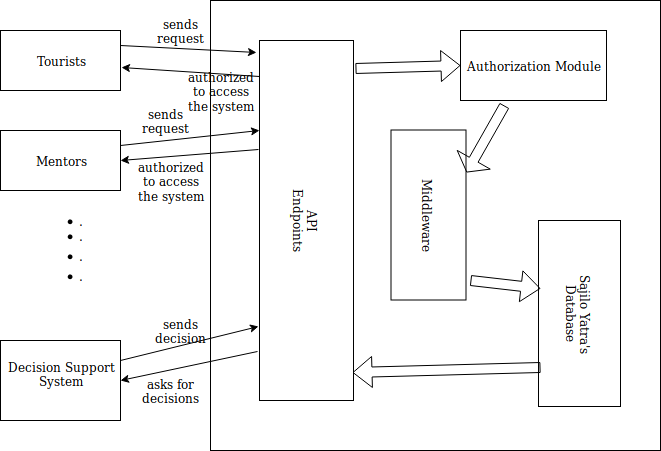

The diagram above was exported from draw.io. Its source (the exported page's mxGraphModel, read from the mxfile embedded in the PNG):
<mxGraphModel dx="773" dy="466" grid="1" gridSize="10" guides="1" tooltips="1" connect="1" arrows="1" fold="1" page="1" pageScale="1" pageWidth="850" pageHeight="1100" math="0" shadow="0">
  <root>
    <mxCell id="0" />
    <mxCell id="1" parent="0" />
    <mxCell id="L2vJXrnA-6MCiKT1jTD3-1" value="Tourists" style="rounded=0;whiteSpace=wrap;html=1;" vertex="1" parent="1">
      <mxGeometry x="110" y="40" width="120" height="60" as="geometry" />
    </mxCell>
    <mxCell id="L2vJXrnA-6MCiKT1jTD3-2" value="Mentors" style="rounded=0;whiteSpace=wrap;html=1;" vertex="1" parent="1">
      <mxGeometry x="110" y="140" width="120" height="60" as="geometry" />
    </mxCell>
    <mxCell id="L2vJXrnA-6MCiKT1jTD3-3" value="" style="whiteSpace=wrap;html=1;aspect=fixed;" vertex="1" parent="1">
      <mxGeometry x="320" y="10" width="450" height="450" as="geometry" />
    </mxCell>
    <mxCell id="L2vJXrnA-6MCiKT1jTD3-7" value="&lt;div&gt;API&lt;/div&gt;&lt;div&gt;Endpoints&lt;br&gt;&lt;/div&gt;" style="rounded=0;whiteSpace=wrap;html=1;rotation=90;" vertex="1" parent="1">
      <mxGeometry x="236" y="183" width="360" height="94" as="geometry" />
    </mxCell>
    <mxCell id="L2vJXrnA-6MCiKT1jTD3-8" value="Authorization Module" style="rounded=0;whiteSpace=wrap;html=1;" vertex="1" parent="1">
      <mxGeometry x="570" y="40" width="146" height="70" as="geometry" />
    </mxCell>
    <mxCell id="L2vJXrnA-6MCiKT1jTD3-9" value="Middleware" style="rounded=0;whiteSpace=wrap;html=1;rotation=90;" vertex="1" parent="1">
      <mxGeometry x="453" y="187" width="170" height="75" as="geometry" />
    </mxCell>
    <mxCell id="L2vJXrnA-6MCiKT1jTD3-10" value="&lt;div&gt;Sajilo Yatra's&lt;/div&gt;&lt;div&gt;Database&lt;br&gt;&lt;/div&gt;" style="rounded=0;whiteSpace=wrap;html=1;rotation=90;" vertex="1" parent="1">
      <mxGeometry x="596" y="282" width="186" height="82" as="geometry" />
    </mxCell>
    <mxCell id="L2vJXrnA-6MCiKT1jTD3-11" value="" style="shape=flexArrow;endArrow=classic;html=1;exitX=0.078;exitY=-0.021;exitDx=0;exitDy=0;exitPerimeter=0;entryX=0;entryY=0.5;entryDx=0;entryDy=0;" edge="1" parent="1" source="L2vJXrnA-6MCiKT1jTD3-7" target="L2vJXrnA-6MCiKT1jTD3-8">
      <mxGeometry width="50" height="50" relative="1" as="geometry">
        <mxPoint x="490" y="120" as="sourcePoint" />
        <mxPoint x="540" y="70" as="targetPoint" />
      </mxGeometry>
    </mxCell>
    <mxCell id="L2vJXrnA-6MCiKT1jTD3-12" value="" style="shape=flexArrow;endArrow=classic;html=1;endWidth=27;endSize=4.38;exitX=0.301;exitY=1.071;exitDx=0;exitDy=0;exitPerimeter=0;entryX=0.25;entryY=0;entryDx=0;entryDy=0;" edge="1" parent="1" source="L2vJXrnA-6MCiKT1jTD3-8" target="L2vJXrnA-6MCiKT1jTD3-9">
      <mxGeometry width="50" height="50" relative="1" as="geometry">
        <mxPoint x="600" y="200" as="sourcePoint" />
        <mxPoint x="650" y="150" as="targetPoint" />
      </mxGeometry>
    </mxCell>
    <mxCell id="L2vJXrnA-6MCiKT1jTD3-13" value="" style="shape=flexArrow;endArrow=classic;html=1;entryX=0.366;entryY=0.976;entryDx=0;entryDy=0;entryPerimeter=0;" edge="1" parent="1" target="L2vJXrnA-6MCiKT1jTD3-10">
      <mxGeometry width="50" height="50" relative="1" as="geometry">
        <mxPoint x="580" y="290" as="sourcePoint" />
        <mxPoint x="630" y="240" as="targetPoint" />
      </mxGeometry>
    </mxCell>
    <mxCell id="L2vJXrnA-6MCiKT1jTD3-14" value="" style="shape=flexArrow;endArrow=classic;html=1;entryX=0.922;entryY=0.011;entryDx=0;entryDy=0;entryPerimeter=0;exitX=0.79;exitY=0.976;exitDx=0;exitDy=0;exitPerimeter=0;" edge="1" parent="1" source="L2vJXrnA-6MCiKT1jTD3-10" target="L2vJXrnA-6MCiKT1jTD3-7">
      <mxGeometry width="50" height="50" relative="1" as="geometry">
        <mxPoint x="540" y="400" as="sourcePoint" />
        <mxPoint x="590" y="350" as="targetPoint" />
      </mxGeometry>
    </mxCell>
    <mxCell id="L2vJXrnA-6MCiKT1jTD3-15" value="&lt;div&gt;Decision Support&lt;/div&gt;&lt;div&gt;System&lt;br&gt;&lt;/div&gt;&lt;div&gt;&lt;br&gt;&lt;/div&gt;" style="rounded=0;whiteSpace=wrap;html=1;" vertex="1" parent="1">
      <mxGeometry x="110" y="350" width="120" height="80" as="geometry" />
    </mxCell>
    <mxCell id="L2vJXrnA-6MCiKT1jTD3-16" value="&lt;ul&gt;&lt;li&gt;.&lt;/li&gt;&lt;/ul&gt;" style="text;html=1;strokeColor=none;fillColor=none;align=center;verticalAlign=middle;whiteSpace=wrap;rounded=0;" vertex="1" parent="1">
      <mxGeometry x="150" y="220" width="40" height="20" as="geometry" />
    </mxCell>
    <mxCell id="L2vJXrnA-6MCiKT1jTD3-17" value="&lt;ul&gt;&lt;li&gt;.&lt;/li&gt;&lt;/ul&gt;" style="text;html=1;strokeColor=none;fillColor=none;align=center;verticalAlign=middle;whiteSpace=wrap;rounded=0;" vertex="1" parent="1">
      <mxGeometry x="150" y="235" width="40" height="20" as="geometry" />
    </mxCell>
    <mxCell id="L2vJXrnA-6MCiKT1jTD3-18" value="&lt;ul&gt;&lt;li&gt;.&lt;/li&gt;&lt;/ul&gt;" style="text;html=1;strokeColor=none;fillColor=none;align=center;verticalAlign=middle;whiteSpace=wrap;rounded=0;" vertex="1" parent="1">
      <mxGeometry x="150" y="255" width="40" height="20" as="geometry" />
    </mxCell>
    <mxCell id="L2vJXrnA-6MCiKT1jTD3-19" value="&lt;ul&gt;&lt;li&gt;.&lt;/li&gt;&lt;/ul&gt;" style="text;html=1;strokeColor=none;fillColor=none;align=center;verticalAlign=middle;whiteSpace=wrap;rounded=0;" vertex="1" parent="1">
      <mxGeometry x="150" y="275" width="40" height="20" as="geometry" />
    </mxCell>
    <mxCell id="L2vJXrnA-6MCiKT1jTD3-21" value="" style="endArrow=classic;html=1;exitX=1;exitY=0.25;exitDx=0;exitDy=0;entryX=0.033;entryY=1.032;entryDx=0;entryDy=0;entryPerimeter=0;" edge="1" parent="1" source="L2vJXrnA-6MCiKT1jTD3-1" target="L2vJXrnA-6MCiKT1jTD3-7">
      <mxGeometry width="50" height="50" relative="1" as="geometry">
        <mxPoint x="270" y="80" as="sourcePoint" />
        <mxPoint x="320" y="30" as="targetPoint" />
      </mxGeometry>
    </mxCell>
    <mxCell id="L2vJXrnA-6MCiKT1jTD3-22" value="" style="endArrow=classic;html=1;entryX=1.008;entryY=0.617;entryDx=0;entryDy=0;exitX=0.1;exitY=1;exitDx=0;exitDy=0;exitPerimeter=0;entryPerimeter=0;" edge="1" parent="1" source="L2vJXrnA-6MCiKT1jTD3-7" target="L2vJXrnA-6MCiKT1jTD3-1">
      <mxGeometry width="50" height="50" relative="1" as="geometry">
        <mxPoint x="270" y="130" as="sourcePoint" />
        <mxPoint x="320" y="80" as="targetPoint" />
      </mxGeometry>
    </mxCell>
    <mxCell id="L2vJXrnA-6MCiKT1jTD3-23" value="" style="endArrow=classic;html=1;exitX=1;exitY=0.25;exitDx=0;exitDy=0;entryX=0.25;entryY=1;entryDx=0;entryDy=0;" edge="1" parent="1" source="L2vJXrnA-6MCiKT1jTD3-2" target="L2vJXrnA-6MCiKT1jTD3-7">
      <mxGeometry width="50" height="50" relative="1" as="geometry">
        <mxPoint x="260" y="180" as="sourcePoint" />
        <mxPoint x="310" y="130" as="targetPoint" />
      </mxGeometry>
    </mxCell>
    <mxCell id="L2vJXrnA-6MCiKT1jTD3-24" value="" style="endArrow=classic;html=1;entryX=1;entryY=0.5;entryDx=0;entryDy=0;exitX=0.303;exitY=1.011;exitDx=0;exitDy=0;exitPerimeter=0;" edge="1" parent="1" source="L2vJXrnA-6MCiKT1jTD3-7" target="L2vJXrnA-6MCiKT1jTD3-2">
      <mxGeometry width="50" height="50" relative="1" as="geometry">
        <mxPoint x="280" y="220" as="sourcePoint" />
        <mxPoint x="330" y="170" as="targetPoint" />
      </mxGeometry>
    </mxCell>
    <mxCell id="L2vJXrnA-6MCiKT1jTD3-25" value="" style="endArrow=classic;html=1;entryX=1;entryY=0.5;entryDx=0;entryDy=0;exitX=0.864;exitY=1.021;exitDx=0;exitDy=0;exitPerimeter=0;" edge="1" parent="1" source="L2vJXrnA-6MCiKT1jTD3-7" target="L2vJXrnA-6MCiKT1jTD3-15">
      <mxGeometry width="50" height="50" relative="1" as="geometry">
        <mxPoint x="378" y="169" as="sourcePoint" />
        <mxPoint x="240" y="180" as="targetPoint" />
      </mxGeometry>
    </mxCell>
    <mxCell id="L2vJXrnA-6MCiKT1jTD3-26" value="" style="endArrow=classic;html=1;exitX=1;exitY=0.25;exitDx=0;exitDy=0;entryX=0.794;entryY=1.011;entryDx=0;entryDy=0;entryPerimeter=0;" edge="1" parent="1" source="L2vJXrnA-6MCiKT1jTD3-15" target="L2vJXrnA-6MCiKT1jTD3-7">
      <mxGeometry width="50" height="50" relative="1" as="geometry">
        <mxPoint x="240" y="165" as="sourcePoint" />
        <mxPoint x="379" y="150" as="targetPoint" />
      </mxGeometry>
    </mxCell>
    <mxCell id="L2vJXrnA-6MCiKT1jTD3-27" value="sends request" style="text;html=1;strokeColor=none;fillColor=none;align=center;verticalAlign=middle;whiteSpace=wrap;rounded=0;" vertex="1" parent="1">
      <mxGeometry x="270" y="30" width="40" height="20" as="geometry" />
    </mxCell>
    <mxCell id="L2vJXrnA-6MCiKT1jTD3-28" value="authorized to access the system" style="text;html=1;strokeColor=none;fillColor=none;align=center;verticalAlign=middle;whiteSpace=wrap;rounded=0;" vertex="1" parent="1">
      <mxGeometry x="310" y="90" width="40" height="20" as="geometry" />
    </mxCell>
    <mxCell id="L2vJXrnA-6MCiKT1jTD3-29" value="sends request" style="text;html=1;strokeColor=none;fillColor=none;align=center;verticalAlign=middle;whiteSpace=wrap;rounded=0;" vertex="1" parent="1">
      <mxGeometry x="255" y="120" width="40" height="20" as="geometry" />
    </mxCell>
    <mxCell id="L2vJXrnA-6MCiKT1jTD3-30" value="authorized to access the system" style="text;html=1;strokeColor=none;fillColor=none;align=center;verticalAlign=middle;whiteSpace=wrap;rounded=0;" vertex="1" parent="1">
      <mxGeometry x="260" y="180" width="40" height="20" as="geometry" />
    </mxCell>
    <mxCell id="L2vJXrnA-6MCiKT1jTD3-33" value="asks for decisions" style="text;html=1;strokeColor=none;fillColor=none;align=center;verticalAlign=middle;whiteSpace=wrap;rounded=0;" vertex="1" parent="1">
      <mxGeometry x="260" y="390" width="40" height="20" as="geometry" />
    </mxCell>
    <mxCell id="L2vJXrnA-6MCiKT1jTD3-34" value="sends decision" style="text;html=1;strokeColor=none;fillColor=none;align=center;verticalAlign=middle;whiteSpace=wrap;rounded=0;" vertex="1" parent="1">
      <mxGeometry x="270" y="330" width="40" height="20" as="geometry" />
    </mxCell>
  </root>
</mxGraphModel>